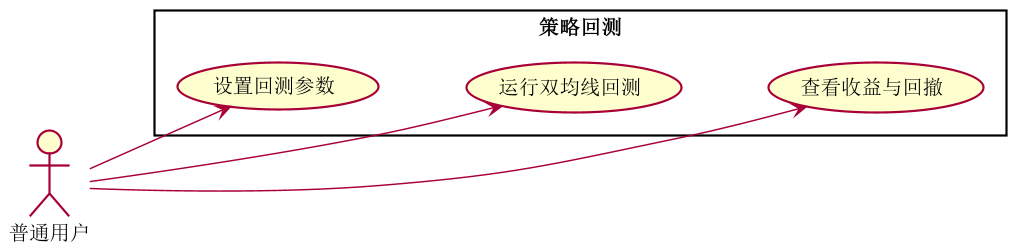

The diagram above was rendered by PlantUML. Its source (embedded in the PNG):
@startuml
left to right direction
skinparam shadowing false
skinparam dpi 140
actor "普通用户" as U
rectangle "策略回测" {
  usecase "设置回测参数" as UC1
  usecase "运行双均线回测" as UC2
  usecase "查看收益与回撤" as UC3
}
U --> UC1
U --> UC2
U --> UC3
UC1 -[hidden]down- UC2
UC2 -[hidden]down- UC3
@enduml